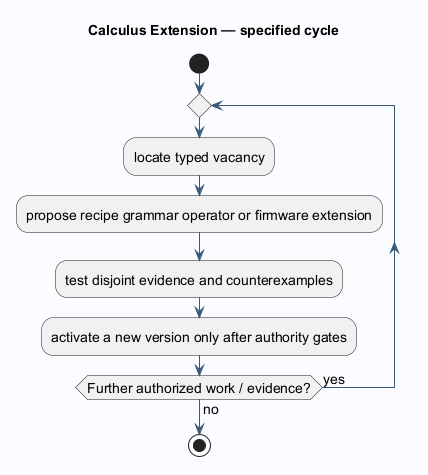

The diagram above was rendered by PlantUML. Its source (embedded in the PNG):
@startuml
!pragma layout smetana
skinparam backgroundColor #FAFCFF
skinparam shadowing false
skinparam defaultFontName SansSerif
skinparam defaultFontSize 14
skinparam ArrowColor #385978
skinparam componentBackgroundColor #E6EFF7
skinparam classBackgroundColor #E6EFF7
title Calculus Extension — specified cycle
start
repeat
:locate typed vacancy;
:propose recipe grammar operator or firmware extension;
:test disjoint evidence and counterexamples;
:activate a new version only after authority gates;
repeat while (Further authorized work / evidence?) is (yes) not (no)
stop
@enduml